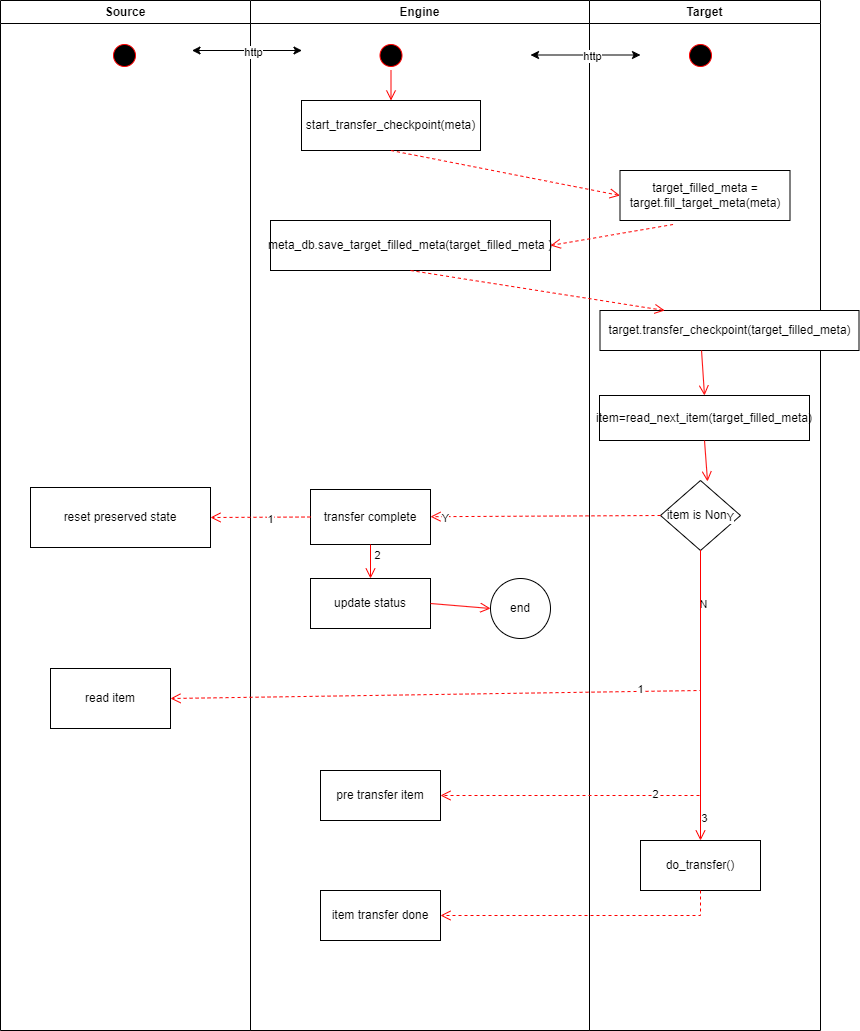

The diagram above was exported from draw.io. Its source (the exported page's mxGraphModel, read from the mxfile embedded in the PNG):
<mxGraphModel dx="2074" dy="1204" grid="1" gridSize="10" guides="1" tooltips="1" connect="1" arrows="1" fold="1" page="1" pageScale="1" pageWidth="827" pageHeight="1169" math="0" shadow="0">
  <root>
    <mxCell id="0" />
    <mxCell id="1" parent="0" />
    <mxCell id="2A-o_7FuSEDgH1zRuZCx-27" value="Source" style="swimlane;whiteSpace=wrap" vertex="1" parent="1">
      <mxGeometry x="10" y="130" width="250" height="1030" as="geometry" />
    </mxCell>
    <mxCell id="2A-o_7FuSEDgH1zRuZCx-28" value="" style="ellipse;shape=startState;fillColor=#000000;strokeColor=#ff0000;" vertex="1" parent="2A-o_7FuSEDgH1zRuZCx-27">
      <mxGeometry x="109" y="40" width="30" height="30" as="geometry" />
    </mxCell>
    <mxCell id="wQ2mYqZS05Q3CvFqrbJf-11" value="reset preserved state" style="rounded=0;whiteSpace=wrap;html=1;" vertex="1" parent="2A-o_7FuSEDgH1zRuZCx-27">
      <mxGeometry x="30" y="487" width="180" height="60" as="geometry" />
    </mxCell>
    <mxCell id="wQ2mYqZS05Q3CvFqrbJf-17" value="read item" style="rounded=0;whiteSpace=wrap;html=1;" vertex="1" parent="2A-o_7FuSEDgH1zRuZCx-27">
      <mxGeometry x="50" y="668" width="120" height="60" as="geometry" />
    </mxCell>
    <mxCell id="2A-o_7FuSEDgH1zRuZCx-44" value="Engine" style="swimlane;whiteSpace=wrap" vertex="1" parent="1">
      <mxGeometry x="260" y="130" width="339" height="1030" as="geometry" />
    </mxCell>
    <mxCell id="2A-o_7FuSEDgH1zRuZCx-47" value="" style="ellipse;shape=startState;fillColor=#000000;strokeColor=#ff0000;" vertex="1" parent="2A-o_7FuSEDgH1zRuZCx-44">
      <mxGeometry x="125.5" y="40" width="30" height="30" as="geometry" />
    </mxCell>
    <mxCell id="2A-o_7FuSEDgH1zRuZCx-48" value="" style="elbow=horizontal;verticalAlign=bottom;endArrow=open;endSize=8;strokeColor=#FF0000;endFill=1;rounded=0;entryX=0.5;entryY=0;entryDx=0;entryDy=0;" edge="1" parent="2A-o_7FuSEDgH1zRuZCx-44" source="2A-o_7FuSEDgH1zRuZCx-47" target="2A-o_7FuSEDgH1zRuZCx-49">
      <mxGeometry x="-530" y="-100" as="geometry">
        <mxPoint x="135" y="180" as="targetPoint" />
        <mxPoint x="134.5" y="80" as="sourcePoint" />
      </mxGeometry>
    </mxCell>
    <mxCell id="2A-o_7FuSEDgH1zRuZCx-49" value="start_transfer_checkpoint(meta)" style="rounded=0;whiteSpace=wrap;html=1;" vertex="1" parent="2A-o_7FuSEDgH1zRuZCx-44">
      <mxGeometry x="51" y="100" width="179" height="50" as="geometry" />
    </mxCell>
    <mxCell id="2A-o_7FuSEDgH1zRuZCx-67" value="" style="endArrow=classic;startArrow=classic;html=1;rounded=0;" edge="1" parent="2A-o_7FuSEDgH1zRuZCx-44">
      <mxGeometry width="50" height="50" relative="1" as="geometry">
        <mxPoint x="-58.5" y="50" as="sourcePoint" />
        <mxPoint x="51.5" y="50" as="targetPoint" />
      </mxGeometry>
    </mxCell>
    <mxCell id="2A-o_7FuSEDgH1zRuZCx-68" value="http" style="edgeLabel;html=1;align=center;verticalAlign=middle;resizable=0;points=[];" vertex="1" connectable="0" parent="2A-o_7FuSEDgH1zRuZCx-67">
      <mxGeometry x="0.4727" y="-1" relative="1" as="geometry">
        <mxPoint x="-20" as="offset" />
      </mxGeometry>
    </mxCell>
    <mxCell id="RxfOIwtuOF2v4LUWucPR-2" value="meta_db.save_target_filled_meta(target_filled_meta&amp;nbsp;)" style="rounded=0;whiteSpace=wrap;html=1;" vertex="1" parent="2A-o_7FuSEDgH1zRuZCx-44">
      <mxGeometry x="20" y="220" width="280" height="50" as="geometry" />
    </mxCell>
    <mxCell id="wQ2mYqZS05Q3CvFqrbJf-8" value="update status" style="rounded=0;whiteSpace=wrap;html=1;" vertex="1" parent="2A-o_7FuSEDgH1zRuZCx-44">
      <mxGeometry x="60" y="578" width="120" height="50" as="geometry" />
    </mxCell>
    <mxCell id="wQ2mYqZS05Q3CvFqrbJf-14" value="end" style="ellipse;whiteSpace=wrap;html=1;" vertex="1" parent="2A-o_7FuSEDgH1zRuZCx-44">
      <mxGeometry x="240" y="578" width="60" height="60" as="geometry" />
    </mxCell>
    <mxCell id="wQ2mYqZS05Q3CvFqrbJf-15" value="" style="elbow=horizontal;verticalAlign=bottom;endArrow=open;endSize=8;strokeColor=#FF0000;endFill=1;rounded=0;entryX=0;entryY=0.5;entryDx=0;entryDy=0;exitX=1;exitY=0.5;exitDx=0;exitDy=0;" edge="1" parent="2A-o_7FuSEDgH1zRuZCx-44" source="wQ2mYqZS05Q3CvFqrbJf-8" target="wQ2mYqZS05Q3CvFqrbJf-14">
      <mxGeometry x="-1988" y="-490" as="geometry">
        <mxPoint x="467" y="491" as="targetPoint" />
        <mxPoint x="464" y="450" as="sourcePoint" />
      </mxGeometry>
    </mxCell>
    <mxCell id="wQ2mYqZS05Q3CvFqrbJf-22" value="pre transfer item" style="rounded=0;whiteSpace=wrap;html=1;" vertex="1" parent="2A-o_7FuSEDgH1zRuZCx-44">
      <mxGeometry x="70" y="770" width="120" height="50" as="geometry" />
    </mxCell>
    <mxCell id="wQ2mYqZS05Q3CvFqrbJf-24" value="transfer complete" style="rounded=0;whiteSpace=wrap;html=1;" vertex="1" parent="2A-o_7FuSEDgH1zRuZCx-44">
      <mxGeometry x="60" y="489" width="120" height="55" as="geometry" />
    </mxCell>
    <mxCell id="wQ2mYqZS05Q3CvFqrbJf-28" value="" style="elbow=horizontal;verticalAlign=bottom;endArrow=open;endSize=8;strokeColor=#FF0000;endFill=1;rounded=0;entryX=0.5;entryY=0;entryDx=0;entryDy=0;exitX=0.5;exitY=1;exitDx=0;exitDy=0;" edge="1" parent="2A-o_7FuSEDgH1zRuZCx-44" source="wQ2mYqZS05Q3CvFqrbJf-24" target="wQ2mYqZS05Q3CvFqrbJf-8">
      <mxGeometry x="-790" y="-230" as="geometry">
        <mxPoint x="151" y="110" as="targetPoint" />
        <mxPoint x="151" y="80" as="sourcePoint" />
        <Array as="points" />
      </mxGeometry>
    </mxCell>
    <mxCell id="wQ2mYqZS05Q3CvFqrbJf-30" value="2" style="edgeLabel;html=1;align=center;verticalAlign=middle;resizable=0;points=[];" vertex="1" connectable="0" parent="wQ2mYqZS05Q3CvFqrbJf-28">
      <mxGeometry relative="1" as="geometry">
        <mxPoint x="6" y="-7" as="offset" />
      </mxGeometry>
    </mxCell>
    <mxCell id="wQ2mYqZS05Q3CvFqrbJf-38" value="item transfer done" style="rounded=0;whiteSpace=wrap;html=1;" vertex="1" parent="2A-o_7FuSEDgH1zRuZCx-44">
      <mxGeometry x="70" y="890" width="120" height="50" as="geometry" />
    </mxCell>
    <mxCell id="2A-o_7FuSEDgH1zRuZCx-74" value="Target" style="swimlane;whiteSpace=wrap" vertex="1" parent="1">
      <mxGeometry x="599" y="130" width="231" height="1030" as="geometry" />
    </mxCell>
    <mxCell id="2A-o_7FuSEDgH1zRuZCx-81" value="" style="endArrow=classic;startArrow=classic;html=1;rounded=0;" edge="1" parent="2A-o_7FuSEDgH1zRuZCx-74">
      <mxGeometry width="50" height="50" relative="1" as="geometry">
        <mxPoint x="-59" y="54.5" as="sourcePoint" />
        <mxPoint x="51" y="54.5" as="targetPoint" />
      </mxGeometry>
    </mxCell>
    <mxCell id="2A-o_7FuSEDgH1zRuZCx-82" value="http" style="edgeLabel;html=1;align=center;verticalAlign=middle;resizable=0;points=[];" vertex="1" connectable="0" parent="2A-o_7FuSEDgH1zRuZCx-81">
      <mxGeometry x="0.4727" y="-1" relative="1" as="geometry">
        <mxPoint x="-20" as="offset" />
      </mxGeometry>
    </mxCell>
    <mxCell id="2A-o_7FuSEDgH1zRuZCx-87" value="" style="ellipse;shape=startState;fillColor=#000000;strokeColor=#ff0000;" vertex="1" parent="2A-o_7FuSEDgH1zRuZCx-74">
      <mxGeometry x="96" y="40" width="30" height="30" as="geometry" />
    </mxCell>
    <mxCell id="RxfOIwtuOF2v4LUWucPR-1" value="target_filled_meta = target.fill_target_meta(meta)" style="rounded=0;whiteSpace=wrap;html=1;" vertex="1" parent="2A-o_7FuSEDgH1zRuZCx-74">
      <mxGeometry x="30.5" y="170" width="170" height="50" as="geometry" />
    </mxCell>
    <mxCell id="wQ2mYqZS05Q3CvFqrbJf-2" value="target.transfer_checkpoint(target_filled_meta)" style="rounded=0;whiteSpace=wrap;html=1;" vertex="1" parent="2A-o_7FuSEDgH1zRuZCx-74">
      <mxGeometry x="10.5" y="310" width="259" height="40" as="geometry" />
    </mxCell>
    <mxCell id="wQ2mYqZS05Q3CvFqrbJf-4" value="item=read_next_item(target_filled_meta)" style="rounded=0;whiteSpace=wrap;html=1;" vertex="1" parent="2A-o_7FuSEDgH1zRuZCx-74">
      <mxGeometry x="10" y="395" width="210" height="45" as="geometry" />
    </mxCell>
    <mxCell id="wQ2mYqZS05Q3CvFqrbJf-5" value="" style="elbow=horizontal;verticalAlign=bottom;endArrow=open;endSize=8;strokeColor=#FF0000;endFill=1;rounded=0;entryX=0.5;entryY=0;entryDx=0;entryDy=0;exitX=0.392;exitY=1;exitDx=0;exitDy=0;exitPerimeter=0;" edge="1" parent="2A-o_7FuSEDgH1zRuZCx-74" source="wQ2mYqZS05Q3CvFqrbJf-2" target="wQ2mYqZS05Q3CvFqrbJf-4">
      <mxGeometry x="-1129" y="-230" as="geometry">
        <mxPoint x="-188" y="110" as="targetPoint" />
        <mxPoint x="-188" y="80" as="sourcePoint" />
      </mxGeometry>
    </mxCell>
    <mxCell id="wQ2mYqZS05Q3CvFqrbJf-6" value="item is None" style="rhombus;whiteSpace=wrap;html=1;" vertex="1" parent="2A-o_7FuSEDgH1zRuZCx-74">
      <mxGeometry x="71" y="480" width="80" height="70" as="geometry" />
    </mxCell>
    <mxCell id="wQ2mYqZS05Q3CvFqrbJf-7" value="" style="elbow=horizontal;verticalAlign=bottom;endArrow=open;endSize=8;strokeColor=#FF0000;endFill=1;rounded=0;entryX=0.588;entryY=0.014;entryDx=0;entryDy=0;exitX=0.5;exitY=1;exitDx=0;exitDy=0;entryPerimeter=0;" edge="1" parent="2A-o_7FuSEDgH1zRuZCx-74" source="wQ2mYqZS05Q3CvFqrbJf-4" target="wQ2mYqZS05Q3CvFqrbJf-6">
      <mxGeometry x="-1728" y="-360" as="geometry">
        <mxPoint x="125" y="405" as="targetPoint" />
        <mxPoint x="122" y="360" as="sourcePoint" />
      </mxGeometry>
    </mxCell>
    <mxCell id="wQ2mYqZS05Q3CvFqrbJf-35" value="do_transfer()" style="rounded=0;whiteSpace=wrap;html=1;" vertex="1" parent="2A-o_7FuSEDgH1zRuZCx-74">
      <mxGeometry x="51" y="840" width="120" height="50" as="geometry" />
    </mxCell>
    <mxCell id="2A-o_7FuSEDgH1zRuZCx-53" value="" style="elbow=horizontal;verticalAlign=bottom;endArrow=open;endSize=8;strokeColor=#FF0000;endFill=1;rounded=0;exitX=0.5;exitY=1;exitDx=0;exitDy=0;entryX=0;entryY=0.5;entryDx=0;entryDy=0;dashed=1;" edge="1" parent="1" source="2A-o_7FuSEDgH1zRuZCx-49" target="RxfOIwtuOF2v4LUWucPR-1">
      <mxGeometry x="-810" y="-90" as="geometry">
        <mxPoint x="400" y="350" as="targetPoint" />
        <mxPoint x="499" y="217" as="sourcePoint" />
      </mxGeometry>
    </mxCell>
    <mxCell id="wQ2mYqZS05Q3CvFqrbJf-1" value="" style="elbow=horizontal;verticalAlign=bottom;endArrow=open;endSize=8;strokeColor=#FF0000;endFill=1;rounded=0;exitX=0.312;exitY=1.08;exitDx=0;exitDy=0;entryX=1;entryY=0.5;entryDx=0;entryDy=0;dashed=1;exitPerimeter=0;" edge="1" parent="1" source="RxfOIwtuOF2v4LUWucPR-1" target="RxfOIwtuOF2v4LUWucPR-2">
      <mxGeometry x="-810" y="-90" as="geometry">
        <mxPoint x="620" y="335" as="targetPoint" />
        <mxPoint x="411" y="290" as="sourcePoint" />
      </mxGeometry>
    </mxCell>
    <mxCell id="wQ2mYqZS05Q3CvFqrbJf-3" value="" style="elbow=horizontal;verticalAlign=bottom;endArrow=open;endSize=8;strokeColor=#FF0000;endFill=1;rounded=0;exitX=0.5;exitY=1;exitDx=0;exitDy=0;entryX=0.25;entryY=0;entryDx=0;entryDy=0;dashed=1;" edge="1" parent="1" source="RxfOIwtuOF2v4LUWucPR-2" target="wQ2mYqZS05Q3CvFqrbJf-2">
      <mxGeometry x="-810" y="-90" as="geometry">
        <mxPoint x="640" y="335" as="targetPoint" />
        <mxPoint x="411" y="290" as="sourcePoint" />
      </mxGeometry>
    </mxCell>
    <mxCell id="wQ2mYqZS05Q3CvFqrbJf-9" value="" style="elbow=horizontal;verticalAlign=bottom;endArrow=open;endSize=8;strokeColor=#FF0000;endFill=1;rounded=0;exitX=0;exitY=0.5;exitDx=0;exitDy=0;dashed=1;" edge="1" parent="1" source="wQ2mYqZS05Q3CvFqrbJf-6" target="wQ2mYqZS05Q3CvFqrbJf-24">
      <mxGeometry x="-810" y="-90" as="geometry">
        <mxPoint x="440" y="650" as="targetPoint" />
        <mxPoint x="693" y="364" as="sourcePoint" />
      </mxGeometry>
    </mxCell>
    <mxCell id="wQ2mYqZS05Q3CvFqrbJf-10" value="Y" style="edgeLabel;html=1;align=center;verticalAlign=middle;resizable=0;points=[];" vertex="1" connectable="0" parent="wQ2mYqZS05Q3CvFqrbJf-9">
      <mxGeometry relative="1" as="geometry">
        <mxPoint x="184" y="1" as="offset" />
      </mxGeometry>
    </mxCell>
    <mxCell id="wQ2mYqZS05Q3CvFqrbJf-18" value="" style="elbow=horizontal;verticalAlign=bottom;endArrow=open;endSize=8;strokeColor=#FF0000;endFill=1;rounded=0;exitX=0.5;exitY=1;exitDx=0;exitDy=0;entryX=1;entryY=0.5;entryDx=0;entryDy=0;dashed=1;" edge="1" parent="1" source="wQ2mYqZS05Q3CvFqrbJf-6" target="wQ2mYqZS05Q3CvFqrbJf-17">
      <mxGeometry x="-810" y="-90" as="geometry">
        <mxPoint x="232" y="654" as="targetPoint" />
        <mxPoint x="680" y="655" as="sourcePoint" />
        <Array as="points">
          <mxPoint x="710" y="820" />
        </Array>
      </mxGeometry>
    </mxCell>
    <mxCell id="wQ2mYqZS05Q3CvFqrbJf-21" value="N" style="edgeLabel;html=1;align=center;verticalAlign=middle;resizable=0;points=[];" vertex="1" connectable="0" parent="wQ2mYqZS05Q3CvFqrbJf-18">
      <mxGeometry relative="1" as="geometry">
        <mxPoint x="197" y="-89" as="offset" />
      </mxGeometry>
    </mxCell>
    <mxCell id="wQ2mYqZS05Q3CvFqrbJf-33" value="1" style="edgeLabel;html=1;align=center;verticalAlign=middle;resizable=0;points=[];" vertex="1" connectable="0" parent="wQ2mYqZS05Q3CvFqrbJf-18">
      <mxGeometry relative="1" as="geometry">
        <mxPoint x="134" y="-4" as="offset" />
      </mxGeometry>
    </mxCell>
    <mxCell id="wQ2mYqZS05Q3CvFqrbJf-23" value="" style="elbow=horizontal;verticalAlign=bottom;endArrow=open;endSize=8;strokeColor=#FF0000;endFill=1;rounded=0;entryX=1;entryY=0.5;entryDx=0;entryDy=0;dashed=1;exitX=0.5;exitY=1;exitDx=0;exitDy=0;" edge="1" parent="1" source="wQ2mYqZS05Q3CvFqrbJf-6" target="wQ2mYqZS05Q3CvFqrbJf-22">
      <mxGeometry x="-810" y="-90" as="geometry">
        <mxPoint x="870" y="700" as="targetPoint" />
        <mxPoint x="1420" y="825" as="sourcePoint" />
        <Array as="points">
          <mxPoint x="710" y="925" />
        </Array>
      </mxGeometry>
    </mxCell>
    <mxCell id="wQ2mYqZS05Q3CvFqrbJf-34" value="2" style="edgeLabel;html=1;align=center;verticalAlign=middle;resizable=0;points=[];" vertex="1" connectable="0" parent="wQ2mYqZS05Q3CvFqrbJf-23">
      <mxGeometry relative="1" as="geometry">
        <mxPoint x="-38" y="-2" as="offset" />
      </mxGeometry>
    </mxCell>
    <mxCell id="wQ2mYqZS05Q3CvFqrbJf-25" value="" style="elbow=horizontal;verticalAlign=bottom;endArrow=open;endSize=8;strokeColor=#FF0000;endFill=1;rounded=0;exitX=0;exitY=0.5;exitDx=0;exitDy=0;dashed=1;entryX=1;entryY=0.5;entryDx=0;entryDy=0;" edge="1" parent="1" source="wQ2mYqZS05Q3CvFqrbJf-24" target="wQ2mYqZS05Q3CvFqrbJf-11">
      <mxGeometry x="-810" y="-90" as="geometry">
        <mxPoint x="450" y="660" as="targetPoint" />
        <mxPoint x="680" y="655" as="sourcePoint" />
      </mxGeometry>
    </mxCell>
    <mxCell id="wQ2mYqZS05Q3CvFqrbJf-26" value="Y" style="edgeLabel;html=1;align=center;verticalAlign=middle;resizable=0;points=[];" vertex="1" connectable="0" parent="wQ2mYqZS05Q3CvFqrbJf-25">
      <mxGeometry relative="1" as="geometry">
        <mxPoint x="184" y="1" as="offset" />
      </mxGeometry>
    </mxCell>
    <mxCell id="wQ2mYqZS05Q3CvFqrbJf-29" value="1" style="edgeLabel;html=1;align=center;verticalAlign=middle;resizable=0;points=[];" vertex="1" connectable="0" parent="wQ2mYqZS05Q3CvFqrbJf-25">
      <mxGeometry relative="1" as="geometry">
        <mxPoint x="9" y="2" as="offset" />
      </mxGeometry>
    </mxCell>
    <mxCell id="wQ2mYqZS05Q3CvFqrbJf-36" value="" style="elbow=horizontal;verticalAlign=bottom;endArrow=open;endSize=8;strokeColor=#FF0000;endFill=1;rounded=0;" edge="1" parent="1" target="wQ2mYqZS05Q3CvFqrbJf-35">
      <mxGeometry x="-1129" y="-230" as="geometry">
        <mxPoint x="724" y="535" as="targetPoint" />
        <mxPoint x="710" y="680" as="sourcePoint" />
      </mxGeometry>
    </mxCell>
    <mxCell id="wQ2mYqZS05Q3CvFqrbJf-37" value="3" style="edgeLabel;html=1;align=center;verticalAlign=middle;resizable=0;points=[];" vertex="1" connectable="0" parent="wQ2mYqZS05Q3CvFqrbJf-36">
      <mxGeometry relative="1" as="geometry">
        <mxPoint x="3" y="122" as="offset" />
      </mxGeometry>
    </mxCell>
    <mxCell id="wQ2mYqZS05Q3CvFqrbJf-39" value="" style="elbow=horizontal;verticalAlign=bottom;endArrow=open;endSize=8;strokeColor=#FF0000;endFill=1;rounded=0;entryX=1;entryY=0.5;entryDx=0;entryDy=0;dashed=1;exitX=0.5;exitY=1;exitDx=0;exitDy=0;" edge="1" parent="1" source="wQ2mYqZS05Q3CvFqrbJf-35" target="wQ2mYqZS05Q3CvFqrbJf-38">
      <mxGeometry x="-810" y="-90" as="geometry">
        <mxPoint x="460" y="935" as="targetPoint" />
        <mxPoint x="720" y="690" as="sourcePoint" />
        <Array as="points">
          <mxPoint x="710" y="1045" />
        </Array>
      </mxGeometry>
    </mxCell>
  </root>
</mxGraphModel>